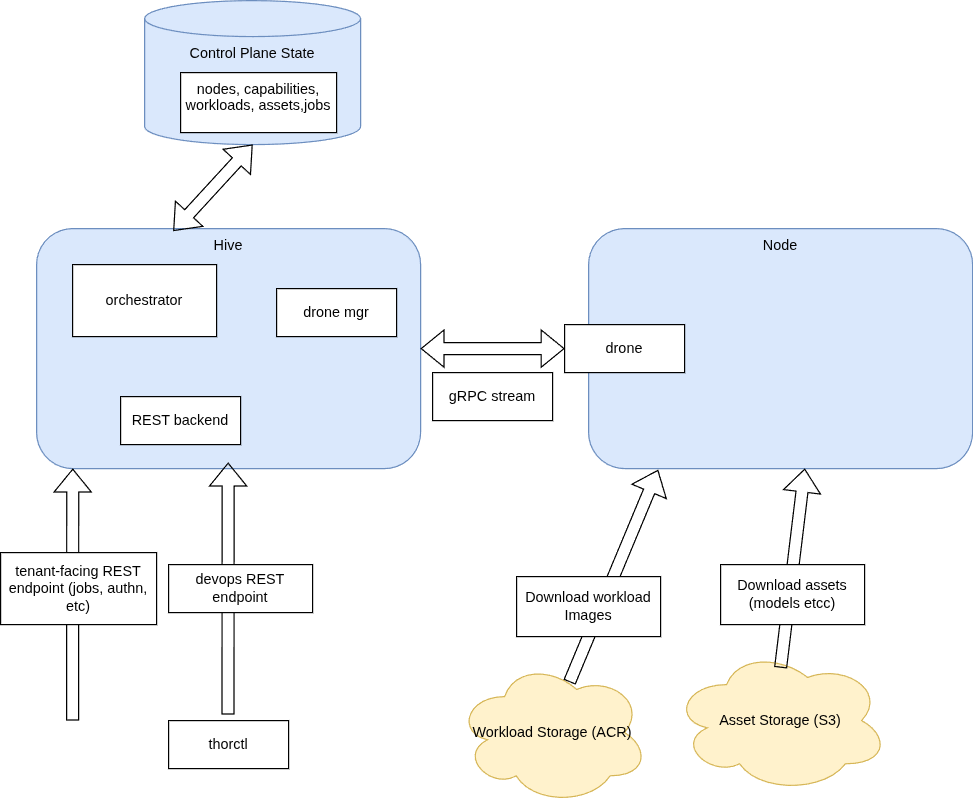

The diagram above was exported from draw.io. Its source (the exported page's mxGraphModel, read from the mxfile embedded in the PNG):
<mxGraphModel dx="1106" dy="1034" grid="1" gridSize="10" guides="1" tooltips="1" connect="1" arrows="1" fold="1" page="1" pageScale="1" pageWidth="850" pageHeight="1100" math="0" shadow="0">
  <root>
    <mxCell id="0" />
    <mxCell id="1" parent="0" />
    <mxCell id="ocXTKd8AxzBzFfrZsHZU-9" value="Hive" style="rounded=1;whiteSpace=wrap;html=1;fillColor=#dae8fc;strokeColor=#6c8ebf;verticalAlign=top;" parent="1" vertex="1">
      <mxGeometry x="60" y="210" width="320" height="200" as="geometry" />
    </mxCell>
    <mxCell id="ocXTKd8AxzBzFfrZsHZU-17" value="Node" style="rounded=1;whiteSpace=wrap;html=1;fillColor=#dae8fc;strokeColor=#6c8ebf;verticalAlign=top;" parent="1" vertex="1">
      <mxGeometry x="520" y="210" width="320" height="200" as="geometry" />
    </mxCell>
    <mxCell id="ocXTKd8AxzBzFfrZsHZU-20" value="Control Plane State&lt;div&gt;&lt;br&gt;&lt;/div&gt;" style="shape=cylinder3;whiteSpace=wrap;html=1;boundedLbl=1;backgroundOutline=1;size=15;fillColor=#dae8fc;strokeColor=#6c8ebf;verticalAlign=top;" parent="1" vertex="1">
      <mxGeometry x="150" y="20" width="180" height="120" as="geometry" />
    </mxCell>
    <mxCell id="ocXTKd8AxzBzFfrZsHZU-27" value="" style="shape=flexArrow;endArrow=classic;startArrow=classic;html=1;rounded=0;exitX=1;exitY=0.5;exitDx=0;exitDy=0;entryX=0;entryY=0.5;entryDx=0;entryDy=0;" parent="1" source="ocXTKd8AxzBzFfrZsHZU-9" target="ocXTKd8AxzBzFfrZsHZU-34" edge="1">
      <mxGeometry width="100" height="100" relative="1" as="geometry">
        <mxPoint x="380" y="610" as="sourcePoint" />
        <mxPoint x="480" y="510" as="targetPoint" />
      </mxGeometry>
    </mxCell>
    <mxCell id="ocXTKd8AxzBzFfrZsHZU-34" value="drone" style="rounded=0;whiteSpace=wrap;html=1;" parent="1" vertex="1">
      <mxGeometry x="500" y="290" width="100" height="40" as="geometry" />
    </mxCell>
    <mxCell id="ocXTKd8AxzBzFfrZsHZU-35" value="Workload Storage (ACR)" style="ellipse;shape=cloud;whiteSpace=wrap;html=1;fillColor=#fff2cc;strokeColor=#d6b656;" parent="1" vertex="1">
      <mxGeometry x="410" y="570" width="160" height="120" as="geometry" />
    </mxCell>
    <mxCell id="ocXTKd8AxzBzFfrZsHZU-36" value="Asset Storage (S3)" style="ellipse;shape=cloud;whiteSpace=wrap;html=1;fillColor=#fff2cc;strokeColor=#d6b656;" parent="1" vertex="1">
      <mxGeometry x="590" y="560" width="180" height="120" as="geometry" />
    </mxCell>
    <mxCell id="ocXTKd8AxzBzFfrZsHZU-37" value="" style="shape=flexArrow;endArrow=classic;startArrow=classic;html=1;rounded=0;entryX=0.5;entryY=1;entryDx=0;entryDy=0;entryPerimeter=0;exitX=0.356;exitY=0.01;exitDx=0;exitDy=0;exitPerimeter=0;" parent="1" source="ocXTKd8AxzBzFfrZsHZU-9" target="ocXTKd8AxzBzFfrZsHZU-20" edge="1">
      <mxGeometry width="100" height="100" relative="1" as="geometry">
        <mxPoint x="170" y="310" as="sourcePoint" />
        <mxPoint x="270" y="210" as="targetPoint" />
      </mxGeometry>
    </mxCell>
    <mxCell id="ocXTKd8AxzBzFfrZsHZU-38" value="" style="shape=flexArrow;endArrow=classic;html=1;rounded=0;exitX=0.588;exitY=0.15;exitDx=0;exitDy=0;exitPerimeter=0;entryX=0.181;entryY=1.005;entryDx=0;entryDy=0;entryPerimeter=0;" parent="1" source="ocXTKd8AxzBzFfrZsHZU-35" target="ocXTKd8AxzBzFfrZsHZU-17" edge="1">
      <mxGeometry width="50" height="50" relative="1" as="geometry">
        <mxPoint x="500" y="550" as="sourcePoint" />
        <mxPoint x="550" y="500" as="targetPoint" />
      </mxGeometry>
    </mxCell>
    <mxCell id="ocXTKd8AxzBzFfrZsHZU-39" value="" style="shape=flexArrow;endArrow=classic;html=1;rounded=0;exitX=0.5;exitY=0.133;exitDx=0;exitDy=0;exitPerimeter=0;entryX=0.563;entryY=1;entryDx=0;entryDy=0;entryPerimeter=0;" parent="1" source="ocXTKd8AxzBzFfrZsHZU-36" target="ocXTKd8AxzBzFfrZsHZU-17" edge="1">
      <mxGeometry width="50" height="50" relative="1" as="geometry">
        <mxPoint x="680" y="530" as="sourcePoint" />
        <mxPoint x="730" y="480" as="targetPoint" />
      </mxGeometry>
    </mxCell>
    <mxCell id="ocXTKd8AxzBzFfrZsHZU-40" value="" style="shape=flexArrow;endArrow=classic;html=1;rounded=0;" parent="1" edge="1">
      <mxGeometry width="50" height="50" relative="1" as="geometry">
        <mxPoint x="90" y="620" as="sourcePoint" />
        <mxPoint x="90.125" y="410" as="targetPoint" />
      </mxGeometry>
    </mxCell>
    <mxCell id="ocXTKd8AxzBzFfrZsHZU-44" value="tenant-facing REST endpoint (jobs, authn, etc)" style="rounded=0;whiteSpace=wrap;html=1;" parent="1" vertex="1">
      <mxGeometry x="30" y="480" width="130" height="60" as="geometry" />
    </mxCell>
    <mxCell id="ocXTKd8AxzBzFfrZsHZU-46" value="Download workload Images" style="rounded=0;whiteSpace=wrap;html=1;" parent="1" vertex="1">
      <mxGeometry x="460" y="500" width="120" height="50" as="geometry" />
    </mxCell>
    <mxCell id="ocXTKd8AxzBzFfrZsHZU-47" value="Download assets (models etcc)" style="rounded=0;whiteSpace=wrap;html=1;" parent="1" vertex="1">
      <mxGeometry x="630" y="490" width="120" height="50" as="geometry" />
    </mxCell>
    <mxCell id="ocXTKd8AxzBzFfrZsHZU-48" value="" style="shape=flexArrow;endArrow=classic;html=1;rounded=0;" parent="1" edge="1">
      <mxGeometry width="50" height="50" relative="1" as="geometry">
        <mxPoint x="219.5" y="615" as="sourcePoint" />
        <mxPoint x="219.625" y="405" as="targetPoint" />
      </mxGeometry>
    </mxCell>
    <mxCell id="ocXTKd8AxzBzFfrZsHZU-50" value="devops REST endpoint" style="rounded=0;whiteSpace=wrap;html=1;" parent="1" vertex="1">
      <mxGeometry x="170" y="490" width="120" height="40" as="geometry" />
    </mxCell>
    <mxCell id="ocXTKd8AxzBzFfrZsHZU-51" value="gRPC stream" style="rounded=0;whiteSpace=wrap;html=1;" parent="1" vertex="1">
      <mxGeometry x="390" y="330" width="100" height="40" as="geometry" />
    </mxCell>
    <mxCell id="ocXTKd8AxzBzFfrZsHZU-54" value="thorctl" style="rounded=0;whiteSpace=wrap;html=1;" parent="1" vertex="1">
      <mxGeometry x="170" y="620" width="100" height="40" as="geometry" />
    </mxCell>
    <mxCell id="ocXTKd8AxzBzFfrZsHZU-56" value="drone mgr" style="rounded=0;whiteSpace=wrap;html=1;" parent="1" vertex="1">
      <mxGeometry x="260" y="260" width="100" height="40" as="geometry" />
    </mxCell>
    <mxCell id="ocXTKd8AxzBzFfrZsHZU-57" value="REST backend" style="rounded=0;whiteSpace=wrap;html=1;" parent="1" vertex="1">
      <mxGeometry x="130" y="350" width="100" height="40" as="geometry" />
    </mxCell>
    <mxCell id="ocXTKd8AxzBzFfrZsHZU-58" value="orchestrator" style="rounded=0;whiteSpace=wrap;html=1;" parent="1" vertex="1">
      <mxGeometry x="90" y="240" width="120" height="60" as="geometry" />
    </mxCell>
    <mxCell id="ocXTKd8AxzBzFfrZsHZU-59" value="nodes, capabilities, workloads, assets,jobs" style="rounded=0;whiteSpace=wrap;html=1;verticalAlign=top;" parent="1" vertex="1">
      <mxGeometry x="180" y="80" width="130" height="50" as="geometry" />
    </mxCell>
  </root>
</mxGraphModel>